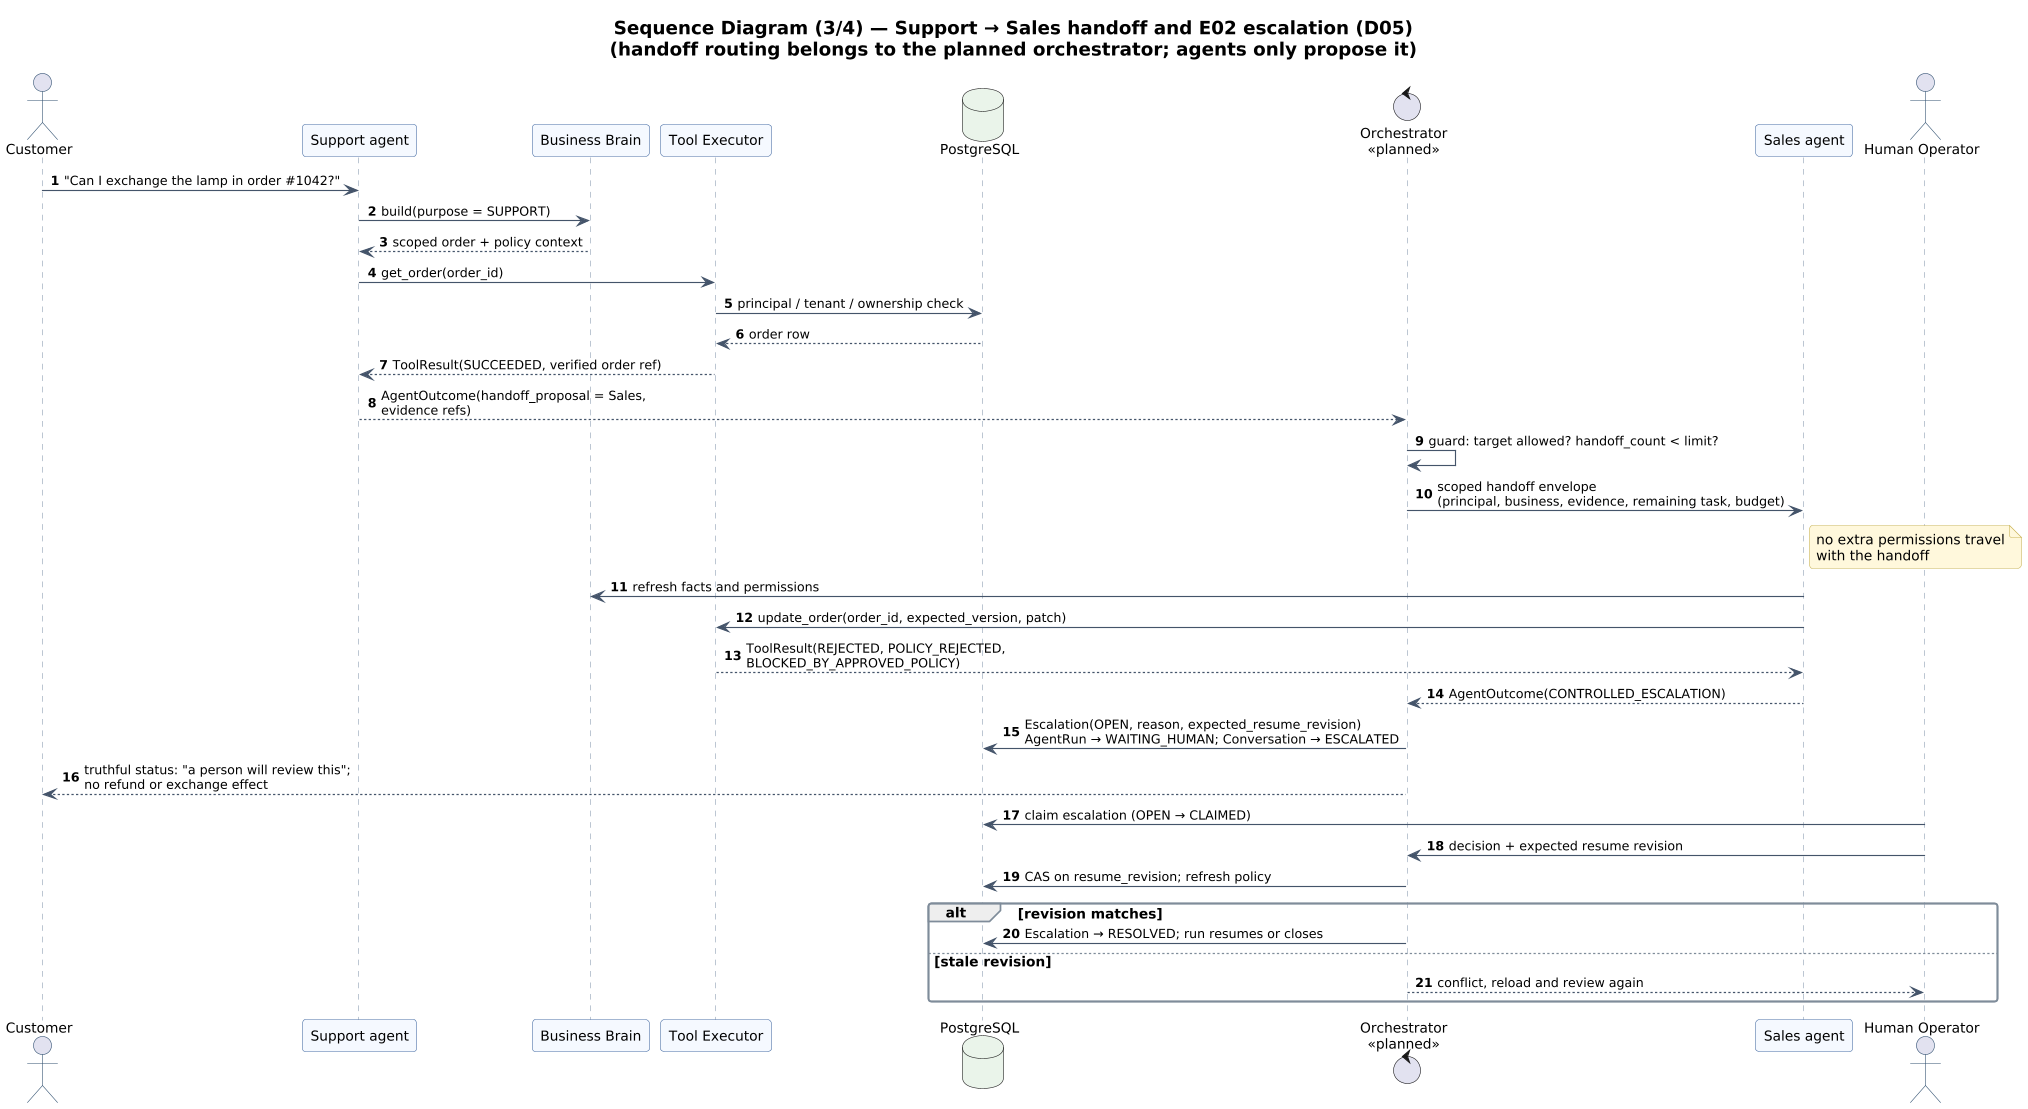

The diagram above was rendered by PlantUML. Its source (embedded in the PNG):
@startuml 13_seq_handoff_escalation
!include _style.iuml
title Sequence Diagram (3/4) — Support → Sales handoff and E02 escalation (D05)\n(handoff routing belongs to the planned orchestrator; agents only propose it)
autonumber

actor Customer
participant "Support agent" as Sup
participant "Business Brain" as Brain
participant "Tool Executor" as TE
database "PostgreSQL" as PG
control "Orchestrator\n<<planned>>" as Orch
participant "Sales agent" as Sales
actor "Human Operator" as Op

Customer -> Sup : "Can I exchange the lamp in order #1042?"
Sup -> Brain : build(purpose = SUPPORT)
Brain --> Sup : scoped order + policy context
Sup -> TE : get_order(order_id)
TE -> PG : principal / tenant / ownership check
PG --> TE : order row
TE --> Sup : ToolResult(SUCCEEDED, verified order ref)
Sup --> Orch : AgentOutcome(handoff_proposal = Sales,\nevidence refs)
Orch -> Orch : guard: target allowed? handoff_count < limit?
Orch -> Sales : scoped handoff envelope\n(principal, business, evidence, remaining task, budget)
note right of Sales : no extra permissions travel\nwith the handoff
Sales -> Brain : refresh facts and permissions
Sales -> TE : update_order(order_id, expected_version, patch)
TE --> Sales : ToolResult(REJECTED, POLICY_REJECTED,\nBLOCKED_BY_APPROVED_POLICY)
Sales --> Orch : AgentOutcome(CONTROLLED_ESCALATION)
Orch -> PG : Escalation(OPEN, reason, expected_resume_revision)\nAgentRun → WAITING_HUMAN; Conversation → ESCALATED
Orch --> Customer : truthful status: "a person will review this";\nno refund or exchange effect
Op -> PG : claim escalation (OPEN → CLAIMED)
Op -> Orch : decision + expected resume revision
Orch -> PG : CAS on resume_revision; refresh policy
alt revision matches
  Orch -> PG : Escalation → RESOLVED; run resumes or closes
else stale revision
  Orch --> Op : conflict, reload and review again
end
@enduml